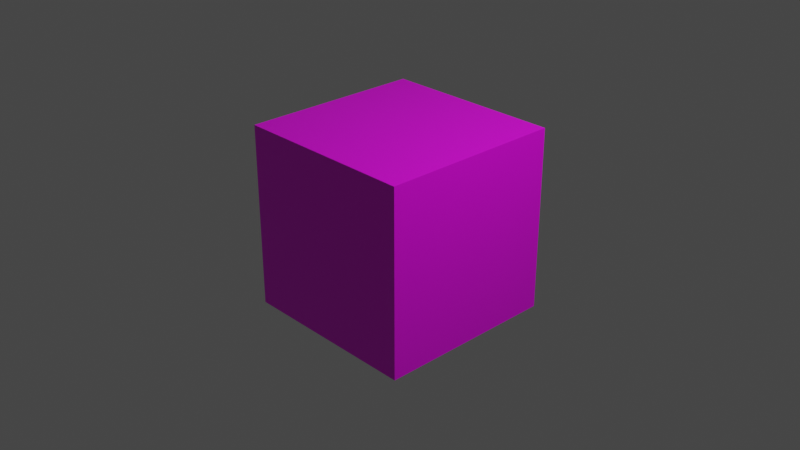 # Source: shading2.blend  (saved by Blender 2.82.7; exported with 4.5.12 LTS)
import bpy
from mathutils import Matrix  # noqa: F401  (used for matrix-valued properties, if any)

bpy.ops.wm.read_factory_settings(use_empty=True)
scene = bpy.context.scene
scene.name = 'Scene'

# ---- collections
col_collection = bpy.data.collections.new('Collection'); scene.collection.children.link(col_collection)

# ---- images (referenced by path relative to the original .blend; pixels are not part of the script)
import os
ASSET_DIR = os.environ.get("B2B_ASSET_DIR", "")  # directory of the original .blend (textures are referenced by path, not embedded)
HERE = os.path.dirname(os.path.abspath(__file__))  # packed textures are extracted next to this script under _unpacked/

def load_image(name, relpath, width, height, colorspace="sRGB"):
    """Load a texture the original file referenced (path relative to the .blend, or extracted next to this script)."""
    p = next((c for c in (os.path.join(HERE, relpath), os.path.join(ASSET_DIR, relpath)) if relpath and os.path.exists(c)), "")
    if p:
        img = bpy.data.images.load(p, check_existing=True)
        img.name = name
    else:  # same state as the original file: an image datablock whose file is absent (Cycles renders it pink)
        img = bpy.data.images.new(name, width, height)
        img.source = "FILE"
        img.filepath = "//" + (relpath or name)
    img.colorspace_settings.name = colorspace
    return img
img_cubeuv_png = load_image('CubeUv.png', 'CubeUv.png', 1024, 1024, 'sRGB')

# ---- materials (node trees are filled in below, after node groups)
mat_material = bpy.data.materials.new('Material')
mat_material.alpha_threshold = 0.0
mat_material.use_transparent_shadow = False
mat_material.line_color = (0.0, 0.0, 0.0, 1.0)

# ---- material node trees
mat_material.use_nodes = True; mat_material.node_tree.nodes.clear()
_N = mat_material.node_tree.nodes; _L = mat_material.node_tree.links
n0 = _N.new('ShaderNodeOutputMaterial'); n0.name = 'Material Output'; n0.location = (300, 300)
n1 = _N.new('ShaderNodeBsdfPrincipled'); n1.name = 'Principled BSDF'; n1.location = (10, 300)
n1.distribution = 'GGX'
n1.subsurface_method = 'BURLEY'
n1.inputs[2].default_value = 0.4
n1.inputs[3].default_value = 1.45
n1.inputs[27].default_value = (0.0, 0.0, 0.0, 1.0)
n1.inputs[28].default_value = 1.0
n2 = _N.new('ShaderNodeTexImage'); n2.name = 'Image Texture'; n2.location = (-366, 288)
n2.image = img_cubeuv_png
_L.new(n1.outputs[0], n0.inputs[0])
_L.new(n2.outputs[0], n1.inputs[0])
n0.is_active_output = True

# ---- world
world_world = bpy.data.worlds.new('World'); scene.world = world_world
world_world.use_nodes = True; world_world.node_tree.nodes.clear()
_N = world_world.node_tree.nodes; _L = world_world.node_tree.links
n0 = _N.new('ShaderNodeOutputWorld'); n0.name = 'World Output'; n0.location = (300, 300)
n1 = _N.new('ShaderNodeBackground'); n1.name = 'Background'; n1.location = (10, 300)
n1.inputs[0].default_value = (0.05088, 0.05088, 0.05088, 1.0)
_L.new(n1.outputs[0], n0.inputs[0])
n0.is_active_output = True
world_world.color = (0.05088, 0.05088, 0.05088)
world_world.use_sun_shadow = False
world_world.sun_shadow_jitter_overblur = 0.0

# ---- cameras
cam_camera = bpy.data.cameras.new('Camera')
cam_camera.clip_end = 100.0
cam_camera.ortho_scale = 7.314

# ---- lights
light_light = bpy.data.lights.new('Light', 'POINT')
light_light.transmission_factor = 0.0
light_light.energy = 1000.0
light_light.shadow_soft_size = 0.1
light_light.shadow_maximum_resolution = 0.006
light_light.use_absolute_resolution = True

# ---- meshes
me_cube = bpy.data.meshes.new('Cube')
me_cube.from_pydata([(1.0, 1.0, 1.0), (1.0, 1.0, -1.0), (1.0, -1.0, 1.0), (1.0, -1.0, -1.0), (-1.0, 1.0, 1.0), (-1.0, 1.0, -1.0), (-1.0, -1.0, 1.0), (-1.0, -1.0, -1.0)], [], [(0, 4, 6, 2), (3, 2, 6, 7), (7, 6, 4, 5), (5, 1, 3, 7), (1, 0, 2, 3), (5, 4, 0, 1)])
_uv = me_cube.uv_layers.new(name='UVMap')
_uv.uv.foreach_set('vector', [0.625, 0.5, 0.875, 0.5, 0.875, 0.75, 0.625, 0.75, 0.375, 0.75, 0.625, 0.75, 0.625, 1.0, 0.375, 1.0, 0.375, 0.0, 0.625, 0.0, 0.625, 0.25, 0.375, 0.25, 0.125, 0.5, 0.375, 0.5, 0.375, 0.75, 0.125, 0.75, 0.375, 0.5, 0.625, 0.5, 0.625, 0.75, 0.375, 0.75, 0.375, 0.25, 0.625, 0.25, 0.625, 0.5, 0.375, 0.5])
me_cube.materials.append(mat_material)
me_cube.use_remesh_preserve_volume = False
me_cube.use_remesh_preserve_attributes = False
me_cube.use_mirror_vertex_groups = False
me_cube.update()

# ---- objects
ob_cube = bpy.data.objects.new('Cube', me_cube)
ob_light = bpy.data.objects.new('Light', light_light)
ob_camera = bpy.data.objects.new('Camera', cam_camera)

# ---- transforms, parenting, visibility, modifiers, constraints
ob_cube.location = (0.0, 0.0, 0.0)
ob_cube.lock_rotations_4d = False
ob_cube.empty_display_type = 'ARROWS'
ob_cube.lineart.crease_threshold = 0.0
ob_light.location = (4.076, 1.005, 5.904)
ob_light.rotation_euler = (0.6503, 0.05522, 1.866)
ob_light.lock_rotations_4d = False
ob_light.empty_display_type = 'ARROWS'
ob_light.color = (0.0, 0.0, 0.0, 0.0)
ob_light.lineart.crease_threshold = 0.0
ob_camera.location = (7.359, -6.926, 4.958)
ob_camera.rotation_euler = (1.109, 0.0, 0.8149)
ob_camera.lock_rotations_4d = False
ob_camera.empty_display_type = 'ARROWS'
ob_camera.color = (0.0, 0.0, 0.0, 0.0)
ob_camera.display_type = 'WIRE'
ob_camera.lineart.crease_threshold = 0.0

# ---- collection membership
col_collection.objects.link(ob_cube)
col_collection.objects.link(ob_light)
col_collection.objects.link(ob_camera)

# ---- scene / render settings (as saved in the file)
scene.camera = ob_camera
scene.frame_start = 1; scene.frame_end = 250; scene.frame_set(1)
scene.render.engine = 'BLENDER_EEVEE_NEXT'
scene.cycles.use_denoising = False
scene.cycles.samples = 128
scene.cycles.sampling_pattern = 'TABULATED_SOBOL'
scene.cycles.use_adaptive_sampling = False
scene.cycles.use_light_tree = False
scene.view_settings.view_transform = 'Filmic'
bpy.context.view_layer.update()
